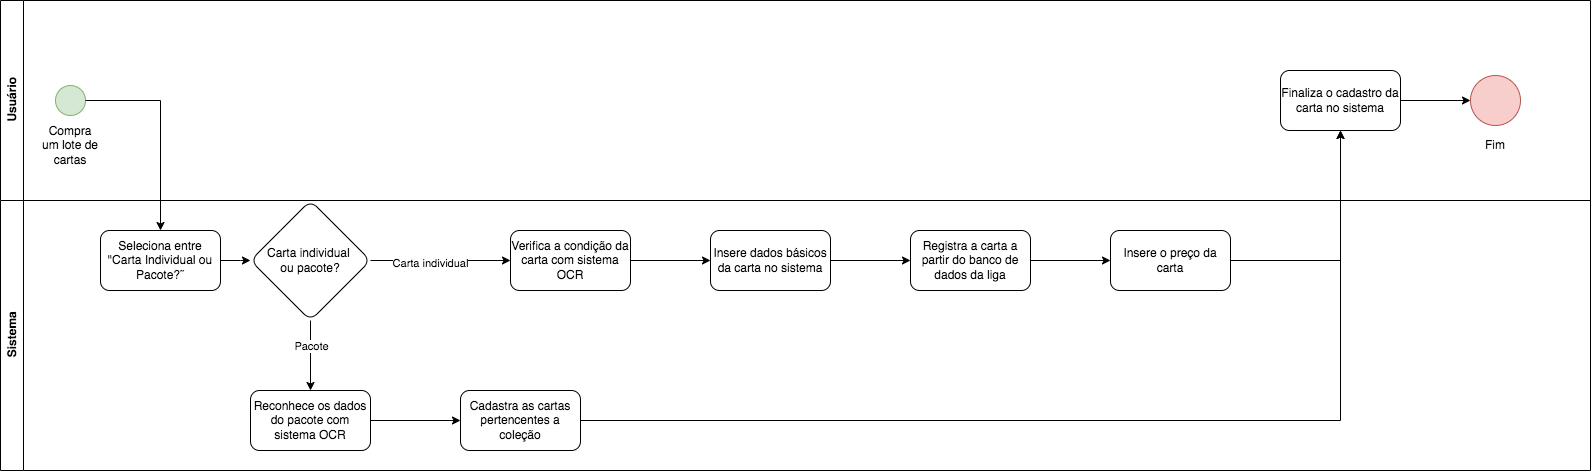

The diagram above was exported from draw.io. Its source (the exported page's mxGraphModel, read from the mxfile embedded in the PNG):
<mxGraphModel dx="1004" dy="618" grid="1" gridSize="10" guides="1" tooltips="1" connect="1" arrows="1" fold="1" page="1" pageScale="1" pageWidth="827" pageHeight="1169" math="0" shadow="0">
  <root>
    <mxCell id="0" />
    <mxCell id="1" parent="0" />
    <mxCell id="fB5Ja7sIE4Y7Uw1ybMiM-1" value="Usuário" style="swimlane;horizontal=0;whiteSpace=wrap;html=1;" vertex="1" parent="1">
      <mxGeometry x="140" y="130" width="1590" height="200" as="geometry" />
    </mxCell>
    <mxCell id="fB5Ja7sIE4Y7Uw1ybMiM-3" value="" style="ellipse;whiteSpace=wrap;html=1;aspect=fixed;fillColor=#d5e8d4;strokeColor=#82b366;" vertex="1" parent="fB5Ja7sIE4Y7Uw1ybMiM-1">
      <mxGeometry x="55" y="85" width="30" height="30" as="geometry" />
    </mxCell>
    <mxCell id="fB5Ja7sIE4Y7Uw1ybMiM-4" value="Compra um lote de cartas" style="text;html=1;align=center;verticalAlign=middle;whiteSpace=wrap;rounded=0;" vertex="1" parent="fB5Ja7sIE4Y7Uw1ybMiM-1">
      <mxGeometry x="40" y="130" width="60" height="30" as="geometry" />
    </mxCell>
    <mxCell id="fB5Ja7sIE4Y7Uw1ybMiM-52" value="" style="ellipse;whiteSpace=wrap;html=1;aspect=fixed;fillColor=#f8cecc;strokeColor=#b85450;" vertex="1" parent="fB5Ja7sIE4Y7Uw1ybMiM-1">
      <mxGeometry x="1470" y="75" width="50" height="50" as="geometry" />
    </mxCell>
    <mxCell id="fB5Ja7sIE4Y7Uw1ybMiM-64" style="edgeStyle=orthogonalEdgeStyle;rounded=0;orthogonalLoop=1;jettySize=auto;html=1;entryX=0;entryY=0.5;entryDx=0;entryDy=0;" edge="1" parent="fB5Ja7sIE4Y7Uw1ybMiM-1" source="fB5Ja7sIE4Y7Uw1ybMiM-54" target="fB5Ja7sIE4Y7Uw1ybMiM-52">
      <mxGeometry relative="1" as="geometry" />
    </mxCell>
    <mxCell id="fB5Ja7sIE4Y7Uw1ybMiM-54" value="Finaliza o cadastro da carta no sistema" style="whiteSpace=wrap;html=1;rounded=1;" vertex="1" parent="fB5Ja7sIE4Y7Uw1ybMiM-1">
      <mxGeometry x="1280" y="70" width="120" height="60" as="geometry" />
    </mxCell>
    <mxCell id="fB5Ja7sIE4Y7Uw1ybMiM-55" value="Fim" style="text;html=1;align=center;verticalAlign=middle;whiteSpace=wrap;rounded=0;" vertex="1" parent="fB5Ja7sIE4Y7Uw1ybMiM-1">
      <mxGeometry x="1465" y="130" width="60" height="30" as="geometry" />
    </mxCell>
    <mxCell id="fB5Ja7sIE4Y7Uw1ybMiM-2" value="Sistema" style="swimlane;horizontal=0;whiteSpace=wrap;html=1;" vertex="1" parent="1">
      <mxGeometry x="140" y="330" width="1590" height="270" as="geometry" />
    </mxCell>
    <mxCell id="fB5Ja7sIE4Y7Uw1ybMiM-13" value="" style="edgeStyle=orthogonalEdgeStyle;rounded=0;orthogonalLoop=1;jettySize=auto;html=1;" edge="1" parent="fB5Ja7sIE4Y7Uw1ybMiM-2" source="fB5Ja7sIE4Y7Uw1ybMiM-10">
      <mxGeometry relative="1" as="geometry">
        <mxPoint x="250" y="60" as="targetPoint" />
      </mxGeometry>
    </mxCell>
    <mxCell id="fB5Ja7sIE4Y7Uw1ybMiM-10" value="Seleciona entre &quot;Carta Individual ou Pacote?˜" style="rounded=1;whiteSpace=wrap;html=1;" vertex="1" parent="fB5Ja7sIE4Y7Uw1ybMiM-2">
      <mxGeometry x="100" y="30" width="120" height="60" as="geometry" />
    </mxCell>
    <mxCell id="fB5Ja7sIE4Y7Uw1ybMiM-38" value="" style="edgeStyle=orthogonalEdgeStyle;rounded=0;orthogonalLoop=1;jettySize=auto;html=1;" edge="1" parent="fB5Ja7sIE4Y7Uw1ybMiM-2" source="fB5Ja7sIE4Y7Uw1ybMiM-42" target="fB5Ja7sIE4Y7Uw1ybMiM-44">
      <mxGeometry relative="1" as="geometry" />
    </mxCell>
    <mxCell id="fB5Ja7sIE4Y7Uw1ybMiM-39" value="Carta individual" style="edgeLabel;html=1;align=center;verticalAlign=middle;resizable=0;points=[];" vertex="1" connectable="0" parent="fB5Ja7sIE4Y7Uw1ybMiM-38">
      <mxGeometry x="-0.2695" y="-2" relative="1" as="geometry">
        <mxPoint x="8" as="offset" />
      </mxGeometry>
    </mxCell>
    <mxCell id="fB5Ja7sIE4Y7Uw1ybMiM-42" value="Carta individual&amp;nbsp;&lt;div&gt;ou pacote?&lt;/div&gt;" style="rhombus;whiteSpace=wrap;html=1;rounded=1;" vertex="1" parent="fB5Ja7sIE4Y7Uw1ybMiM-2">
      <mxGeometry x="250" width="120" height="120" as="geometry" />
    </mxCell>
    <mxCell id="fB5Ja7sIE4Y7Uw1ybMiM-43" value="" style="edgeStyle=orthogonalEdgeStyle;rounded=0;orthogonalLoop=1;jettySize=auto;html=1;" edge="1" parent="fB5Ja7sIE4Y7Uw1ybMiM-2" source="fB5Ja7sIE4Y7Uw1ybMiM-44" target="fB5Ja7sIE4Y7Uw1ybMiM-47">
      <mxGeometry relative="1" as="geometry" />
    </mxCell>
    <mxCell id="fB5Ja7sIE4Y7Uw1ybMiM-44" value="Verifica a condição da carta com sistema OCR" style="whiteSpace=wrap;html=1;rounded=1;" vertex="1" parent="fB5Ja7sIE4Y7Uw1ybMiM-2">
      <mxGeometry x="510" y="30" width="120" height="60" as="geometry" />
    </mxCell>
    <mxCell id="fB5Ja7sIE4Y7Uw1ybMiM-46" value="" style="edgeStyle=orthogonalEdgeStyle;rounded=0;orthogonalLoop=1;jettySize=auto;html=1;" edge="1" parent="fB5Ja7sIE4Y7Uw1ybMiM-2" source="fB5Ja7sIE4Y7Uw1ybMiM-47" target="fB5Ja7sIE4Y7Uw1ybMiM-49">
      <mxGeometry relative="1" as="geometry" />
    </mxCell>
    <mxCell id="fB5Ja7sIE4Y7Uw1ybMiM-47" value="Insere dados básicos da carta no sistema" style="whiteSpace=wrap;html=1;rounded=1;" vertex="1" parent="fB5Ja7sIE4Y7Uw1ybMiM-2">
      <mxGeometry x="710" y="30" width="120" height="60" as="geometry" />
    </mxCell>
    <mxCell id="fB5Ja7sIE4Y7Uw1ybMiM-48" value="" style="edgeStyle=orthogonalEdgeStyle;rounded=0;orthogonalLoop=1;jettySize=auto;html=1;" edge="1" parent="fB5Ja7sIE4Y7Uw1ybMiM-2" source="fB5Ja7sIE4Y7Uw1ybMiM-49" target="fB5Ja7sIE4Y7Uw1ybMiM-51">
      <mxGeometry relative="1" as="geometry" />
    </mxCell>
    <mxCell id="fB5Ja7sIE4Y7Uw1ybMiM-49" value="Registra a carta a partir do banco de dados da liga" style="whiteSpace=wrap;html=1;rounded=1;" vertex="1" parent="fB5Ja7sIE4Y7Uw1ybMiM-2">
      <mxGeometry x="910" y="30" width="120" height="60" as="geometry" />
    </mxCell>
    <mxCell id="fB5Ja7sIE4Y7Uw1ybMiM-51" value="Insere o preço da carta" style="whiteSpace=wrap;html=1;rounded=1;" vertex="1" parent="fB5Ja7sIE4Y7Uw1ybMiM-2">
      <mxGeometry x="1110" y="30" width="120" height="60" as="geometry" />
    </mxCell>
    <mxCell id="fB5Ja7sIE4Y7Uw1ybMiM-56" value="" style="edgeStyle=orthogonalEdgeStyle;rounded=0;orthogonalLoop=1;jettySize=auto;html=1;" edge="1" parent="fB5Ja7sIE4Y7Uw1ybMiM-2" source="fB5Ja7sIE4Y7Uw1ybMiM-57" target="fB5Ja7sIE4Y7Uw1ybMiM-59">
      <mxGeometry relative="1" as="geometry" />
    </mxCell>
    <mxCell id="fB5Ja7sIE4Y7Uw1ybMiM-59" value="Cadastra as cartas pertencentes a coleção" style="whiteSpace=wrap;html=1;rounded=1;" vertex="1" parent="fB5Ja7sIE4Y7Uw1ybMiM-2">
      <mxGeometry x="460" y="190" width="120" height="60" as="geometry" />
    </mxCell>
    <mxCell id="fB5Ja7sIE4Y7Uw1ybMiM-62" value="" style="edgeStyle=orthogonalEdgeStyle;rounded=0;orthogonalLoop=1;jettySize=auto;html=1;" edge="1" parent="fB5Ja7sIE4Y7Uw1ybMiM-2" source="fB5Ja7sIE4Y7Uw1ybMiM-42" target="fB5Ja7sIE4Y7Uw1ybMiM-57">
      <mxGeometry relative="1" as="geometry">
        <mxPoint x="490" y="560" as="targetPoint" />
        <mxPoint x="450" y="450" as="sourcePoint" />
      </mxGeometry>
    </mxCell>
    <mxCell id="fB5Ja7sIE4Y7Uw1ybMiM-63" value="Pacote" style="edgeLabel;html=1;align=center;verticalAlign=middle;resizable=0;points=[];" vertex="1" connectable="0" parent="fB5Ja7sIE4Y7Uw1ybMiM-62">
      <mxGeometry x="-0.2938" y="2" relative="1" as="geometry">
        <mxPoint x="-2" as="offset" />
      </mxGeometry>
    </mxCell>
    <mxCell id="fB5Ja7sIE4Y7Uw1ybMiM-57" value="Reconhece os dados do pacote com sistema OCR" style="whiteSpace=wrap;html=1;rounded=1;" vertex="1" parent="fB5Ja7sIE4Y7Uw1ybMiM-2">
      <mxGeometry x="250" y="190" width="120" height="60" as="geometry" />
    </mxCell>
    <mxCell id="fB5Ja7sIE4Y7Uw1ybMiM-11" style="edgeStyle=orthogonalEdgeStyle;rounded=0;orthogonalLoop=1;jettySize=auto;html=1;entryX=0.5;entryY=0;entryDx=0;entryDy=0;" edge="1" parent="1" source="fB5Ja7sIE4Y7Uw1ybMiM-3" target="fB5Ja7sIE4Y7Uw1ybMiM-10">
      <mxGeometry relative="1" as="geometry" />
    </mxCell>
    <mxCell id="fB5Ja7sIE4Y7Uw1ybMiM-50" value="" style="edgeStyle=orthogonalEdgeStyle;rounded=0;orthogonalLoop=1;jettySize=auto;html=1;" edge="1" parent="1" source="fB5Ja7sIE4Y7Uw1ybMiM-51" target="fB5Ja7sIE4Y7Uw1ybMiM-54">
      <mxGeometry relative="1" as="geometry" />
    </mxCell>
    <mxCell id="fB5Ja7sIE4Y7Uw1ybMiM-58" value="" style="edgeStyle=orthogonalEdgeStyle;rounded=0;orthogonalLoop=1;jettySize=auto;html=1;entryX=0.5;entryY=1;entryDx=0;entryDy=0;" edge="1" parent="1" source="fB5Ja7sIE4Y7Uw1ybMiM-59" target="fB5Ja7sIE4Y7Uw1ybMiM-54">
      <mxGeometry relative="1" as="geometry">
        <mxPoint x="790" y="550" as="targetPoint" />
      </mxGeometry>
    </mxCell>
  </root>
</mxGraphModel>